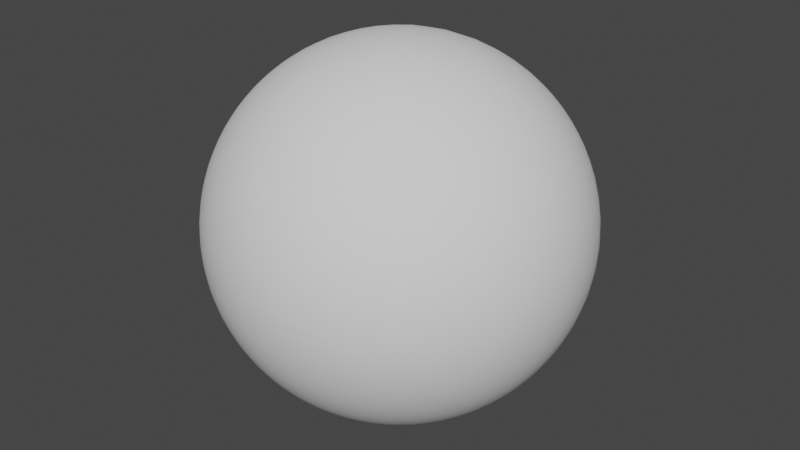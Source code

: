 # Source: CubicSphere.blend  (saved by Blender 2.81.16; exported with 4.5.12 LTS)
import bpy
from mathutils import Matrix  # noqa: F401  (used for matrix-valued properties, if any)

bpy.ops.wm.read_factory_settings(use_empty=True)
scene = bpy.context.scene
scene.name = 'Scene'

# ---- collections
col_collection = bpy.data.collections.new('Collection'); scene.collection.children.link(col_collection)

# ---- world
world_world = bpy.data.worlds.new('World'); scene.world = world_world
world_world.use_nodes = True; world_world.node_tree.nodes.clear()
_N = world_world.node_tree.nodes; _L = world_world.node_tree.links
n0 = _N.new('ShaderNodeOutputWorld'); n0.name = 'World Output'; n0.location = (300, 300)
n1 = _N.new('ShaderNodeBackground'); n1.name = 'Background'; n1.location = (10, 300)
n1.inputs[0].default_value = (0.05088, 0.05088, 0.05088, 1.0)
_L.new(n1.outputs[0], n0.inputs[0])
n0.is_active_output = True
world_world.color = (0.05088, 0.05088, 0.05088)
world_world.use_sun_shadow = False
world_world.sun_shadow_jitter_overblur = 0.0

# ---- meshes
me_cubeicsphere = bpy.data.meshes.new('CubeicSphere')
me_cubeicsphere.from_pydata([(-0.125, -0.125, -0.125), (-0.125, -0.125, 0.125), (-0.125, 0.125, -0.125), (-0.125, 0.125, 0.125), (0.125, -0.125, -0.125), (0.125, -0.125, 0.125), (0.125, 0.125, -0.125), (0.125, 0.125, 0.125)], [], [(0, 1, 3, 2), (2, 3, 7, 6), (6, 7, 5, 4), (4, 5, 1, 0), (2, 6, 4, 0), (7, 3, 1, 5)])
me_cubeicsphere.polygons.foreach_set('use_smooth', [True] * 6)
_uv = me_cubeicsphere.uv_layers.new(name='UVMap')
_uv.uv.foreach_set('vector', [0.375, 0.0, 0.625, 0.0, 0.625, 0.25, 0.375, 0.25, 0.375, 0.25, 0.625, 0.25, 0.625, 0.5, 0.375, 0.5, 0.375, 0.5, 0.625, 0.5, 0.625, 0.75, 0.375, 0.75, 0.375, 0.75, 0.625, 0.75, 0.625, 1.0, 0.375, 1.0, 0.125, 0.5, 0.375, 0.5, 0.375, 0.75, 0.125, 0.75, 0.625, 0.5, 0.875, 0.5, 0.875, 0.75, 0.625, 0.75])
me_cubeicsphere.materials.append(None)
me_cubeicsphere.use_remesh_fix_poles = True
me_cubeicsphere.use_remesh_preserve_attributes = False
me_cubeicsphere.use_mirror_vertex_groups = False
me_cubeicsphere.update()

# ---- objects
ob_cubicsphere = bpy.data.objects.new('CubicSphere', me_cubeicsphere)

# ---- transforms, parenting, visibility, modifiers, constraints
ob_cubicsphere.location = (0.0, 0.0, 0.0)
ob_cubicsphere.scale = (0.5, 0.5, 0.5)
ob_cubicsphere.lineart.crease_threshold = 0.0
_m = ob_cubicsphere.modifiers.new('Subdivision', 'SUBSURF')
_m.uv_smooth = 'NONE'
_m.quality = 5
_m.subdivision_type = 'SIMPLE'
_m.levels = 4
_m.render_levels = 4
_m.show_only_control_edges = False
_m = ob_cubicsphere.modifiers.new('Cast', 'CAST')
_m.factor = 1.0
_m.radius = 1.0
_m.size = 3.3

# ---- collection membership
col_collection.objects.link(ob_cubicsphere)

# ---- scene / render settings (as saved in the file)
scene.frame_start = 1; scene.frame_end = 250; scene.frame_set(1)
scene.render.engine = 'BLENDER_EEVEE_NEXT'
scene.cycles.use_denoising = False
scene.cycles.samples = 128
scene.cycles.sampling_pattern = 'TABULATED_SOBOL'
scene.cycles.use_adaptive_sampling = False
scene.cycles.use_light_tree = False
scene.view_settings.view_transform = 'Filmic'
bpy.context.view_layer.update()

# ---- added for rendering (the .blend has no active camera and no usable light): camera, sun
cam_auto = bpy.data.cameras.new('AutoCamera')
cam_auto.lens = 50.0
cam_auto.sensor_width = 36.0
cam_auto.clip_end = 1000.0
ob_auto_camera = bpy.data.objects.new('AutoCamera', cam_auto)
scene.collection.objects.link(ob_auto_camera)
ob_auto_camera.location = (1.60254, -1.92304, 1.28203)
ob_auto_camera.rotation_euler = (1.09748, -7.21219e-08, 0.694738)
scene.camera = ob_auto_camera
light_auto_sun = bpy.data.lights.new('AutoSun', 'SUN')
light_auto_sun.energy = 3.0
light_auto_sun.angle = 0.0523599
ob_auto_sun = bpy.data.objects.new('AutoSun', light_auto_sun)
scene.collection.objects.link(ob_auto_sun)
ob_auto_sun.rotation_euler = (0.872665, 0.174533, 0.523599)
bpy.context.view_layer.update()
